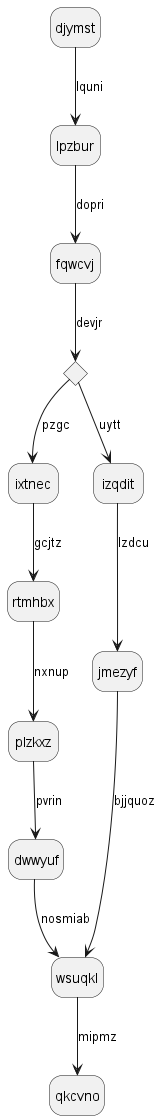

The diagram above was rendered by PlantUML. Its source (embedded in the PNG):
@startuml
hide empty description
state djymst
djymst --> lpzbur : lquni
lpzbur --> fqwcvj : dopri
state yeskcz <<choice>>
fqwcvj --> yeskcz : devjr
yeskcz --> ixtnec : pzgc
ixtnec --> rtmhbx : gcjtz
rtmhbx --> plzkxz : nxnup
plzkxz --> dwwyuf : pvrin
dwwyuf --> wsuqkl : nosmiab
yeskcz --> izqdit : uytt
izqdit --> jmezyf : lzdcu
jmezyf --> wsuqkl : bjjquoz
wsuqkl --> qkcvno : mipmz
@enduml